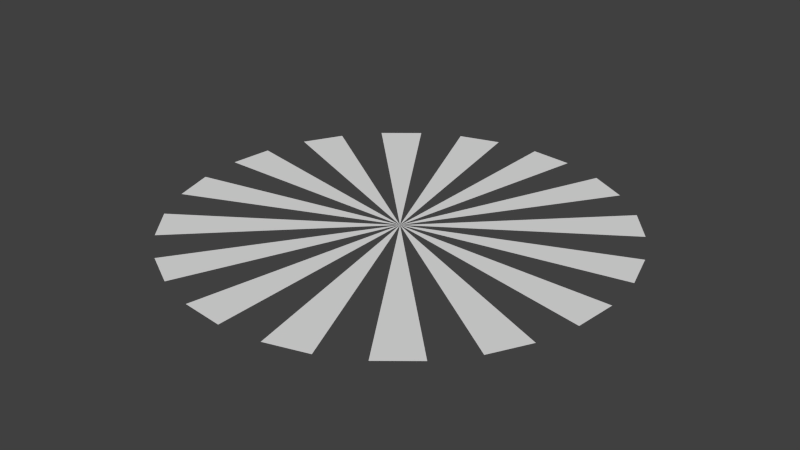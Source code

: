# Source: Sunburst.blend  (saved by Blender 2.70.0; exported with 4.5.12 LTS)
import bpy
from mathutils import Matrix  # noqa: F401  (used for matrix-valued properties, if any)

bpy.ops.wm.read_factory_settings(use_empty=True)
scene = bpy.context.scene
scene.name = 'Scene'

# ---- collections
col_collection_1 = bpy.data.collections.new('Collection 1'); scene.collection.children.link(col_collection_1)

# ---- materials (node trees are filled in below, after node groups)
mat_sunburst = bpy.data.materials.new('Sunburst')
mat_sunburst.alpha_threshold = 0.0
mat_sunburst.use_transparent_shadow = False
mat_sunburst.roughness = 0.5
mat_sunburst.line_color = (0.0, 0.0, 0.0, 1.0)

# ---- material node trees

# ---- world
world_world = bpy.data.worlds.new('World'); scene.world = world_world
world_world.color = (0.05088, 0.05088, 0.05088)
world_world.use_sun_shadow = False
world_world.sun_shadow_jitter_overblur = 0.0
world_world.cycles.sampling_method = 'MANUAL'
world_world.cycles.sample_map_resolution = 256

# ---- meshes
me_cone = bpy.data.meshes.new('Cone')
me_cone.from_pydata([(0.0, 1.0, 0.0), (0.0, 0.001, 0.0), (0.1951, 0.9808, 0.0), (0.0001951, 0.0009808, 0.0), (0.3827, 0.9239, 0.0), (0.0003827, 0.0009239, 0.0), (0.5556, 0.8315, 0.0), (0.0005556, 0.0008315, 0.0), (0.7071, 0.7071, 0.0), (0.0007071, 0.0007071, 0.0), (0.8315, 0.5556, 0.0), (0.0008315, 0.0005556, 0.0), (0.9239, 0.3827, 0.0), (0.0009239, 0.0003827, 0.0), (0.9808, 0.1951, 0.0), (0.0009808, 0.0001951, 0.0), (1.0, 7.55e-08, 0.0), (0.001, 7.55e-11, 0.0), (0.9808, -0.1951, 0.0), (0.0009808, -0.0001951, 0.0), (0.9239, -0.3827, 0.0), (0.0009239, -0.0003827, 0.0), (0.8315, -0.5556, 0.0), (0.0008315, -0.0005556, 0.0), (0.7071, -0.7071, 0.0), (0.0007071, -0.0007071, 0.0), (0.5556, -0.8315, 0.0), (0.0005556, -0.0008315, 0.0), (0.3827, -0.9239, 0.0), (0.0003827, -0.0009239, 0.0), (0.1951, -0.9808, 0.0), (0.0001951, -0.0009808, 0.0), (-3.258e-07, -1.0, 0.0), (-3.258e-10, -0.001, 0.0), (-0.1951, -0.9808, 0.0), (-0.0001951, -0.0009808, 0.0), (-0.3827, -0.9239, 0.0), (-0.0003827, -0.0009239, 0.0), (-0.5556, -0.8315, 0.0), (-0.0005556, -0.0008315, 0.0), (-0.7071, -0.7071, 0.0), (-0.0007071, -0.0007071, 0.0), (-0.8315, -0.5556, 0.0), (-0.0008315, -0.0005556, 0.0), (-0.9239, -0.3827, 0.0), (-0.0009239, -0.0003827, 0.0), (-0.9808, -0.1951, 0.0), (-0.0009808, -0.0001951, 0.0), (-1.0, 9.656e-07, 0.0), (-0.001, 9.656e-10, 0.0), (-0.9808, 0.1951, 0.0), (-0.0009808, 0.0001951, 0.0), (-0.9239, 0.3827, 0.0), (-0.0009239, 0.0003827, 0.0), (-0.8315, 0.5556, 0.0), (-0.0008315, 0.0005556, 0.0), (-0.7071, 0.7071, 0.0), (-0.0007071, 0.0007071, 0.0), (-0.5556, 0.8315, 0.0), (-0.0005556, 0.0008315, 0.0), (-0.3827, 0.9239, 0.0), (-0.0003827, 0.0009239, 0.0), (-0.1951, 0.9808, 0.0), (-0.0001951, 0.0009808, 0.0)], [], [(0, 1, 3, 2), (4, 5, 7, 6), (8, 9, 11, 10), (12, 13, 15, 14), (16, 17, 19, 18), (20, 21, 23, 22), (24, 25, 27, 26), (28, 29, 31, 30), (32, 33, 35, 34), (36, 37, 39, 38), (40, 41, 43, 42), (44, 45, 47, 46), (48, 49, 51, 50), (52, 53, 55, 54), (56, 57, 59, 58), (3, 1, 63, 61, 59, 57, 55, 53, 51, 49, 47, 45, 43, 41, 39, 37, 35, 33, 31, 29, 27, 25, 23, 21, 19, 17, 15, 13, 11, 9, 7, 5), (60, 61, 63, 62)])
me_cone.materials.append(mat_sunburst)
me_cone.use_remesh_preserve_volume = False
me_cone.use_remesh_preserve_attributes = False
me_cone.use_mirror_vertex_groups = False
me_cone.update()

# ---- objects
ob_cone = bpy.data.objects.new('Cone', me_cone)

# ---- transforms, parenting, visibility, modifiers, constraints
ob_cone.location = (0.0, 0.0, 0.0)
ob_cone.rotation_euler = (0.0, -0.0, 3.142)
ob_cone.scale = (10.0, 10.0, 0.001)
ob_cone.lineart.crease_threshold = 0.0

# ---- collection membership
col_collection_1.objects.link(ob_cone)

# ---- scene / render settings (as saved in the file)
scene.frame_start = 1; scene.frame_end = 500; scene.frame_set(250)
scene.render.engine = 'BLENDER_EEVEE_NEXT'
scene.render.resolution_percentage = 50
scene.render.dither_intensity = 0.0
scene.cycles.use_denoising = False
scene.cycles.samples = 10
scene.cycles.sampling_pattern = 'TABULATED_SOBOL'
scene.cycles.light_sampling_threshold = 0.0
scene.cycles.use_adaptive_sampling = False
scene.cycles.use_light_tree = False
scene.cycles.blur_glossy = 0.0
scene.cycles.volume_bounces = 1
scene.cycles.pixel_filter_type = 'GAUSSIAN'
scene.cycles.sample_clamp_indirect = 0.0
scene.view_settings.view_transform = 'Standard'
bpy.context.view_layer.update()

# ---- added for rendering (the .blend has no active camera and no usable light): camera, sun
cam_auto = bpy.data.cameras.new('AutoCamera')
cam_auto.lens = 50.0
cam_auto.sensor_width = 36.0
cam_auto.clip_end = 1000.0
ob_auto_camera = bpy.data.objects.new('AutoCamera', cam_auto)
scene.collection.objects.link(ob_auto_camera)
ob_auto_camera.location = (26.1693, -31.4032, 20.9355)
ob_auto_camera.rotation_euler = (1.09748, -7.21219e-08, 0.694738)
scene.camera = ob_auto_camera
light_auto_sun = bpy.data.lights.new('AutoSun', 'SUN')
light_auto_sun.energy = 3.0
light_auto_sun.angle = 0.0523599
ob_auto_sun = bpy.data.objects.new('AutoSun', light_auto_sun)
scene.collection.objects.link(ob_auto_sun)
ob_auto_sun.rotation_euler = (0.872665, 0.174533, 0.523599)
bpy.context.view_layer.update()
